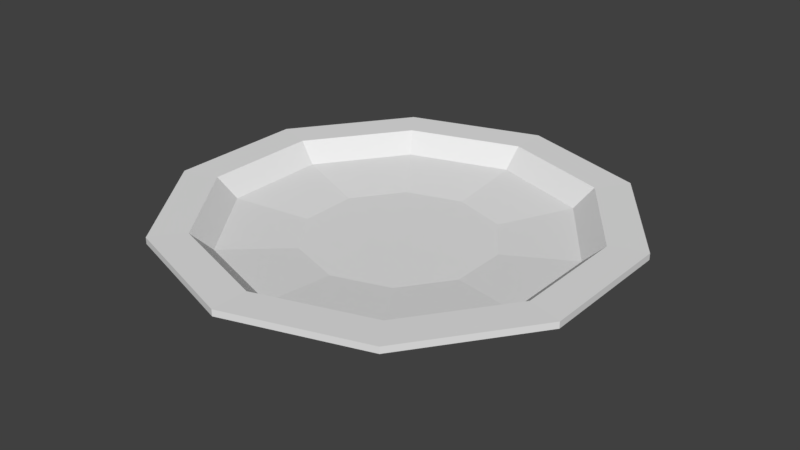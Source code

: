 # Source: Plate.blend  (saved by Blender 2.79.0; exported with 4.5.12 LTS)
import bpy
from mathutils import Matrix  # noqa: F401  (used for matrix-valued properties, if any)

bpy.ops.wm.read_factory_settings(use_empty=True)
scene = bpy.context.scene
scene.name = 'Scene'

# ---- collections
col_collection_1 = bpy.data.collections.new('Collection 1'); scene.collection.children.link(col_collection_1)

# ---- world
world_world = bpy.data.worlds.new('World'); scene.world = world_world
world_world.color = (0.05088, 0.05088, 0.05088)
world_world.use_sun_shadow = False
world_world.sun_shadow_jitter_overblur = 0.0
world_world.cycles.sampling_method = 'MANUAL'

# ---- meshes
me_circle = bpy.data.meshes.new('Circle')
me_circle.from_pydata([(0.0, 1.0, 0.0), (-0.5878, 0.809, 0.0), (-0.9511, 0.309, 0.0), (-0.9511, -0.309, 0.0), (-0.5878, -0.809, 0.0), (8.742e-08, -1.0, 0.0), (0.5878, -0.809, 0.0), (0.9511, -0.309, 0.0), (0.9511, 0.309, 0.0), (0.5878, 0.809, 0.0), (6.902e-08, 3.316, 0.1159), (-1.949, 2.683, 0.1159), (-3.154, 1.025, 0.1159), (-3.154, -1.025, 0.1159), (-1.949, -2.683, 0.1159), (3.589e-07, -3.316, 0.1159), (1.949, -2.683, 0.1159), (3.154, -1.025, 0.1159), (3.154, 1.025, 0.1159), (1.949, 2.683, 0.1159), (2.271e-08, 8.897, 0.4318), (-5.23, 7.198, 0.4318), (-8.462, 2.749, 0.4318), (-8.462, -2.749, 0.4318), (-5.23, -7.198, 0.4318), (8.005e-07, -8.897, 0.4318), (5.23, -7.198, 0.4318), (8.462, -2.749, 0.4318), (8.462, 2.749, 0.4318), (5.23, 7.198, 0.4318), (0.0, 1.0, 0.2519), (-0.5878, 0.809, 0.2519), (-0.9511, 0.309, 0.2519), (-0.9511, -0.309, 0.2519), (-0.5878, -0.809, 0.2519), (8.742e-08, -1.0, 0.2519), (0.5878, -0.809, 0.2519), (0.9511, -0.309, 0.2519), (0.9511, 0.309, 0.2519), (0.5878, 0.809, 0.2519), (5.594e-08, 4.961, 0.2534), (-2.916, 4.014, 0.2534), (-4.718, 1.533, 0.2534), (-4.718, -1.533, 0.2534), (-2.916, -4.014, 0.2534), (4.897e-07, -4.961, 0.2534), (2.916, -4.014, 0.2534), (4.718, -1.533, 0.2534), (4.718, 1.533, 0.2534), (2.916, 4.014, 0.2534), (2.271e-08, 8.897, 0.6837), (-5.23, 7.198, 0.6837), (-8.462, 2.749, 0.6837), (-8.462, -2.749, 0.6837), (-5.23, -7.198, 0.6837), (8.005e-07, -8.897, 0.6837), (5.23, -7.198, 0.6837), (8.462, -2.749, 0.6837), (8.462, 2.749, 0.6837), (5.23, 7.198, 0.6837), (5.856, 8.061, 1.409), (9.476, 3.079, 1.409), (9.476, -3.079, 1.409), (5.856, -8.061, 1.409), (9.193e-07, -9.963, 1.409), (-5.856, -8.061, 1.409), (-9.476, -3.079, 1.409), (-9.476, 3.079, 1.409), (4.828e-08, 9.963, 1.409), (-5.856, 8.061, 1.409), (5.856, 8.061, 1.691), (9.476, 3.079, 1.691), (9.476, -3.079, 1.691), (5.856, -8.061, 1.691), (9.193e-07, -9.963, 1.691), (-5.856, -8.061, 1.691), (-9.476, -3.079, 1.691), (-9.476, 3.079, 1.691), (4.828e-08, 9.963, 1.691), (-5.856, 8.061, 1.691), (9.406e-08, 11.89, 1.718), (6.989, 9.62, 1.718), (11.31, -3.675, 1.718), (6.989, -9.62, 1.718), (1.134e-06, -11.89, 1.718), (-6.989, -9.62, 1.718), (-11.31, -3.675, 1.718), (-11.31, 3.675, 1.718), (-6.989, 9.62, 1.718), (6.989, 9.62, 1.382), (11.31, 3.675, 1.382), (11.31, -3.675, 1.382), (6.989, -9.62, 1.382), (1.134e-06, -11.89, 1.382), (-6.989, -9.62, 1.382), (-11.31, -3.675, 1.382), (-11.31, 3.675, 1.382), (11.31, 3.675, 1.718), (-6.989, 9.62, 1.382), (9.406e-08, 11.89, 1.382)], [], [(1, 0, 9, 8, 7, 6, 5, 4, 3, 2), (19, 10, 20, 29), (2, 3, 13, 12), (9, 0, 10, 19), (6, 7, 17, 16), (3, 4, 14, 13), (0, 1, 11, 10), (7, 8, 18, 17), (4, 5, 15, 14), (1, 2, 12, 11), (8, 9, 19, 18), (5, 6, 16, 15), (31, 32, 33, 34, 35, 36, 37, 38, 39, 30), (16, 17, 27, 26), (13, 14, 24, 23), (10, 11, 21, 20), (17, 18, 28, 27), (14, 15, 25, 24), (11, 12, 22, 21), (18, 19, 29, 28), (15, 16, 26, 25), (12, 13, 23, 22), (49, 59, 50, 40), (32, 42, 43, 33), (39, 49, 40, 30), (36, 46, 47, 37), (33, 43, 44, 34), (30, 40, 41, 31), (37, 47, 48, 38), (34, 44, 45, 35), (31, 41, 42, 32), (38, 48, 49, 39), (35, 45, 46, 36), (46, 56, 57, 47), (43, 53, 54, 44), (40, 50, 51, 41), (47, 57, 58, 48), (44, 54, 55, 45), (41, 51, 52, 42), (48, 58, 59, 49), (45, 55, 56, 46), (42, 52, 53, 43), (50, 59, 70, 78), (27, 28, 61, 62), (52, 51, 79, 77), (59, 58, 71, 70), (26, 27, 62, 63), (51, 50, 78, 79), (58, 57, 72, 71), (25, 26, 63, 64), (57, 56, 73, 72), (24, 25, 64, 65), (70, 71, 97, 81), (68, 69, 98, 99), (72, 73, 83, 82), (67, 66, 95, 96), (73, 74, 84, 83), (78, 70, 81, 80), (65, 64, 93, 94), (75, 76, 86, 85), (63, 62, 91, 92), (60, 68, 99, 89), (55, 54, 75, 74), (20, 21, 69, 68), (21, 22, 67, 69), (22, 23, 66, 67), (23, 24, 65, 66), (28, 29, 60, 61), (29, 20, 68, 60), (56, 55, 74, 73), (53, 52, 77, 76), (54, 53, 76, 75), (94, 85, 86, 95), (93, 84, 85, 94), (92, 83, 84, 93), (91, 82, 83, 92), (90, 97, 82, 91), (89, 81, 97, 90), (95, 86, 87, 96), (98, 88, 80, 99), (96, 87, 88, 98), (99, 80, 81, 89), (74, 75, 85, 84), (64, 63, 92, 93), (69, 67, 96, 98), (76, 77, 87, 86), (77, 79, 88, 87), (66, 65, 94, 95), (79, 78, 80, 88), (71, 72, 82, 97), (62, 61, 90, 91), (61, 60, 89, 90)])
me_circle.use_remesh_preserve_volume = False
me_circle.use_remesh_preserve_attributes = False
me_circle.use_mirror_vertex_groups = False
me_circle.update()

# ---- objects
ob_circle = bpy.data.objects.new('Circle', me_circle)

# ---- transforms, parenting, visibility, modifiers, constraints
ob_circle.location = (0.0, 0.0, 0.0)
ob_circle.lineart.crease_threshold = 0.0

# ---- collection membership
col_collection_1.objects.link(ob_circle)

# ---- scene / render settings (as saved in the file)
scene.frame_start = 1; scene.frame_end = 250; scene.frame_set(1)
scene.render.engine = 'BLENDER_EEVEE_NEXT'
scene.render.resolution_percentage = 50
scene.render.dither_intensity = 0.0
scene.cycles.use_denoising = False
scene.cycles.samples = 128
scene.cycles.sampling_pattern = 'TABULATED_SOBOL'
scene.cycles.use_adaptive_sampling = False
scene.cycles.use_light_tree = False
scene.cycles.blur_glossy = 0.0
scene.cycles.sample_clamp_indirect = 0.0
scene.view_settings.view_transform = 'Standard'
bpy.context.view_layer.update()

# ---- added for rendering (the .blend has no active camera and no usable light): camera, sun
cam_auto = bpy.data.cameras.new('AutoCamera')
cam_auto.lens = 50.0
cam_auto.sensor_width = 36.0
cam_auto.clip_end = 1000.0
ob_auto_camera = bpy.data.objects.new('AutoCamera', cam_auto)
scene.collection.objects.link(ob_auto_camera)
ob_auto_camera.location = (30.4074, -36.4889, 25.1851)
ob_auto_camera.rotation_euler = (1.09748, -7.21219e-08, 0.694738)
scene.camera = ob_auto_camera
light_auto_sun = bpy.data.lights.new('AutoSun', 'SUN')
light_auto_sun.energy = 3.0
light_auto_sun.angle = 0.0523599
ob_auto_sun = bpy.data.objects.new('AutoSun', light_auto_sun)
scene.collection.objects.link(ob_auto_sun)
ob_auto_sun.rotation_euler = (0.872665, 0.174533, 0.523599)
bpy.context.view_layer.update()
